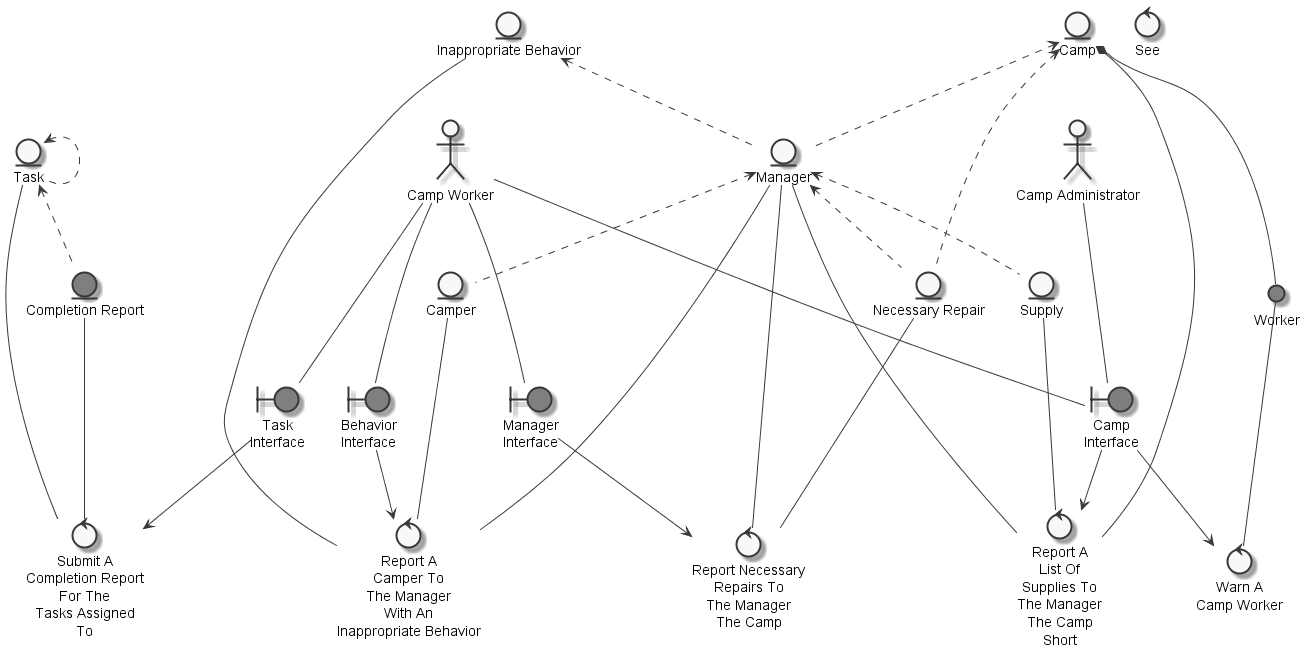

The diagram above was rendered by PlantUML. Its source (embedded in the PNG):
@startuml
	skinparam defaultTextAlignment center
	skinparam monochrome true

	entity "Completion Report" as thingcompletionreport #grey
	entity "Task" as thingtask
	entity "Manager" as thingmanager
	entity "Inappropriate Behavior" as thinginappropriatebehavior
	entity "Camper" as thingcamper
	entity "Camp" as thingcamp
	entity "Supply" as thingsupply
	entity "Necessary Repair" as thingnecessaryrepair
	actor "Camp Administrator" as actorcampadministrator
	actor "Camp Worker" as actorcampworker
	circle "Worker" as thingworker #grey
	boundary "Camp\nInterface" as thingcampinterface #grey
	boundary "Task\nInterface" as thingtaskinterface #grey
	boundary "Behavior\nInterface" as thingbehaviorinterface #grey
	boundary "Manager\nInterface" as thingmanagerinterface #grey
	control "Warn A\nCamp Worker" as controlwarncampworker
	control "See" as controlsee
	control "Submit A\nCompletion Report\nFor The\nTasks Assigned\nTo" as controlsubmitcompletionreport
	control "Report A\nCamper To\nThe Manager\nWith An\nInappropriate Behavior" as controlreportcampermanagerinappropriatebehavior
	control "Report A\nList Of\nSupplies To\nThe Manager\nThe Camp\nShort" as controlreportlistmanagercamp
	control "Report Necessary\nRepairs To\nThe Manager\nThe Camp" as controlreportnecessaryrepair

	thingtask <.. thingcompletionreport
	thingtask <.. thingtask
	thinginappropriatebehavior <.. thingmanager
	thingcamp <.. thingmanager
	thingmanager <.. thingcamper
	thingmanager <.. thingsupply
	thingmanager <.. thingnecessaryrepair
	thingcamp <.. thingnecessaryrepair
	thingcamp *-- thingworker
	actorcampadministrator --- thingcampinterface
	actorcampworker --- thingcampinterface
	actorcampworker --- thingtaskinterface
	actorcampworker --- thingbehaviorinterface
	actorcampworker --- thingmanagerinterface
	thingworker --- controlwarncampworker
	thingcampinterface --> controlwarncampworker
	thingcompletionreport --- controlsubmitcompletionreport
	thingtask --- controlsubmitcompletionreport
	thingtaskinterface --> controlsubmitcompletionreport
	thingcamper --- controlreportcampermanagerinappropriatebehavior
	thingmanager --- controlreportcampermanagerinappropriatebehavior
	thinginappropriatebehavior --- controlreportcampermanagerinappropriatebehavior
	thingbehaviorinterface --> controlreportcampermanagerinappropriatebehavior
	thingsupply --- controlreportlistmanagercamp
	thingcamp --- controlreportlistmanagercamp
	thingmanager --- controlreportlistmanagercamp
	thingcampinterface --> controlreportlistmanagercamp
	thingnecessaryrepair --- controlreportnecessaryrepair
	thingmanagerinterface --> controlreportnecessaryrepair
	thingmanager --- controlreportnecessaryrepair

@enduml